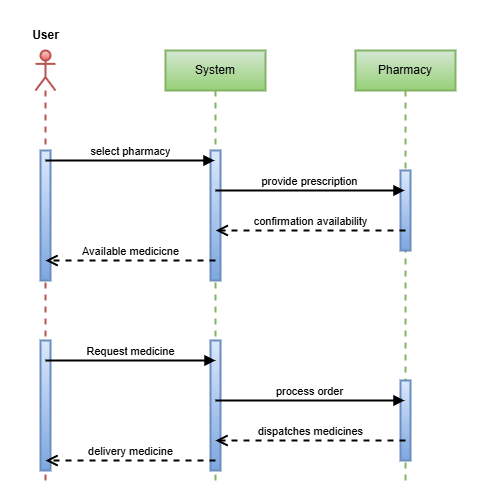

The diagram above was exported from draw.io. Its source (the exported page's mxGraphModel, read from the mxfile embedded in the PNG):
<mxGraphModel dx="989" dy="521" grid="1" gridSize="10" guides="1" tooltips="1" connect="1" arrows="1" fold="1" page="1" pageScale="1" pageWidth="850" pageHeight="1100" math="0" shadow="0">
  <root>
    <mxCell id="0" />
    <mxCell id="1" parent="0" />
    <mxCell id="N23MfzQWZS53tgs4FZxj-1" value="" style="shape=umlLifeline;perimeter=lifelinePerimeter;whiteSpace=wrap;html=1;container=1;dropTarget=0;collapsible=0;recursiveResize=0;outlineConnect=0;portConstraint=eastwest;newEdgeStyle={&quot;curved&quot;:0,&quot;rounded&quot;:0};participant=umlActor;fillColor=#f8cecc;gradientColor=#ea6b66;strokeColor=#b85450;strokeWidth=2;" vertex="1" parent="1">
      <mxGeometry x="120" y="60" width="20" height="430" as="geometry" />
    </mxCell>
    <mxCell id="N23MfzQWZS53tgs4FZxj-16" value="" style="html=1;points=[[0,0,0,0,5],[0,1,0,0,-5],[1,0,0,0,5],[1,1,0,0,-5]];perimeter=orthogonalPerimeter;outlineConnect=0;targetShapes=umlLifeline;portConstraint=eastwest;newEdgeStyle={&quot;curved&quot;:0,&quot;rounded&quot;:0};fillColor=#dae8fc;gradientColor=#7ea6e0;strokeColor=#6c8ebf;strokeWidth=2;" vertex="1" parent="N23MfzQWZS53tgs4FZxj-1">
      <mxGeometry x="5" y="100" width="10" height="130" as="geometry" />
    </mxCell>
    <mxCell id="N23MfzQWZS53tgs4FZxj-21" value="" style="html=1;points=[[0,0,0,0,5],[0,1,0,0,-5],[1,0,0,0,5],[1,1,0,0,-5]];perimeter=orthogonalPerimeter;outlineConnect=0;targetShapes=umlLifeline;portConstraint=eastwest;newEdgeStyle={&quot;curved&quot;:0,&quot;rounded&quot;:0};fillColor=#dae8fc;gradientColor=#7ea6e0;strokeColor=#6c8ebf;strokeWidth=2;" vertex="1" parent="N23MfzQWZS53tgs4FZxj-1">
      <mxGeometry x="5" y="290" width="10" height="130" as="geometry" />
    </mxCell>
    <mxCell id="N23MfzQWZS53tgs4FZxj-5" value="Pharmacy" style="shape=umlLifeline;perimeter=lifelinePerimeter;whiteSpace=wrap;html=1;container=1;dropTarget=0;collapsible=0;recursiveResize=0;outlineConnect=0;portConstraint=eastwest;newEdgeStyle={&quot;curved&quot;:0,&quot;rounded&quot;:0};fillColor=#d5e8d4;gradientColor=#97d077;strokeColor=#82b366;strokeWidth=2;" vertex="1" parent="1">
      <mxGeometry x="440" y="60" width="100" height="430" as="geometry" />
    </mxCell>
    <mxCell id="N23MfzQWZS53tgs4FZxj-18" value="" style="html=1;points=[[0,0,0,0,5],[0,1,0,0,-5],[1,0,0,0,5],[1,1,0,0,-5]];perimeter=orthogonalPerimeter;outlineConnect=0;targetShapes=umlLifeline;portConstraint=eastwest;newEdgeStyle={&quot;curved&quot;:0,&quot;rounded&quot;:0};fillColor=#dae8fc;gradientColor=#7ea6e0;strokeColor=#6c8ebf;strokeWidth=2;" vertex="1" parent="N23MfzQWZS53tgs4FZxj-5">
      <mxGeometry x="45" y="120" width="10" height="80" as="geometry" />
    </mxCell>
    <mxCell id="N23MfzQWZS53tgs4FZxj-19" value="" style="html=1;points=[[0,0,0,0,5],[0,1,0,0,-5],[1,0,0,0,5],[1,1,0,0,-5]];perimeter=orthogonalPerimeter;outlineConnect=0;targetShapes=umlLifeline;portConstraint=eastwest;newEdgeStyle={&quot;curved&quot;:0,&quot;rounded&quot;:0};fillColor=#dae8fc;gradientColor=#7ea6e0;strokeColor=#6c8ebf;strokeWidth=2;" vertex="1" parent="N23MfzQWZS53tgs4FZxj-5">
      <mxGeometry x="45" y="330" width="10" height="80" as="geometry" />
    </mxCell>
    <mxCell id="N23MfzQWZS53tgs4FZxj-6" value="System" style="shape=umlLifeline;perimeter=lifelinePerimeter;whiteSpace=wrap;html=1;container=1;dropTarget=0;collapsible=0;recursiveResize=0;outlineConnect=0;portConstraint=eastwest;newEdgeStyle={&quot;curved&quot;:0,&quot;rounded&quot;:0};fillColor=#d5e8d4;gradientColor=#97d077;strokeColor=#82b366;strokeWidth=2;" vertex="1" parent="1">
      <mxGeometry x="250" y="60" width="100" height="430" as="geometry" />
    </mxCell>
    <mxCell id="N23MfzQWZS53tgs4FZxj-17" value="" style="html=1;points=[[0,0,0,0,5],[0,1,0,0,-5],[1,0,0,0,5],[1,1,0,0,-5]];perimeter=orthogonalPerimeter;outlineConnect=0;targetShapes=umlLifeline;portConstraint=eastwest;newEdgeStyle={&quot;curved&quot;:0,&quot;rounded&quot;:0};fillColor=#dae8fc;gradientColor=#7ea6e0;strokeColor=#6c8ebf;strokeWidth=2;" vertex="1" parent="N23MfzQWZS53tgs4FZxj-6">
      <mxGeometry x="45" y="100" width="10" height="130" as="geometry" />
    </mxCell>
    <mxCell id="N23MfzQWZS53tgs4FZxj-20" value="" style="html=1;points=[[0,0,0,0,5],[0,1,0,0,-5],[1,0,0,0,5],[1,1,0,0,-5]];perimeter=orthogonalPerimeter;outlineConnect=0;targetShapes=umlLifeline;portConstraint=eastwest;newEdgeStyle={&quot;curved&quot;:0,&quot;rounded&quot;:0};fillColor=#dae8fc;gradientColor=#7ea6e0;strokeColor=#6c8ebf;strokeWidth=2;" vertex="1" parent="N23MfzQWZS53tgs4FZxj-6">
      <mxGeometry x="45" y="290" width="10" height="130" as="geometry" />
    </mxCell>
    <mxCell id="N23MfzQWZS53tgs4FZxj-7" value="select pharmacy" style="html=1;verticalAlign=bottom;endArrow=block;curved=0;rounded=0;strokeWidth=2;" edge="1" parent="1" target="N23MfzQWZS53tgs4FZxj-6">
      <mxGeometry width="80" relative="1" as="geometry">
        <mxPoint x="130" y="170" as="sourcePoint" />
        <mxPoint x="210" y="170" as="targetPoint" />
      </mxGeometry>
    </mxCell>
    <mxCell id="N23MfzQWZS53tgs4FZxj-8" value="confirmation availability" style="html=1;verticalAlign=bottom;endArrow=open;dashed=1;endSize=8;curved=0;rounded=0;strokeWidth=2;" edge="1" parent="1" target="N23MfzQWZS53tgs4FZxj-6">
      <mxGeometry relative="1" as="geometry">
        <mxPoint x="490" y="240" as="sourcePoint" />
        <mxPoint x="410" y="240" as="targetPoint" />
      </mxGeometry>
    </mxCell>
    <mxCell id="N23MfzQWZS53tgs4FZxj-9" value="provide prescription" style="html=1;verticalAlign=bottom;endArrow=block;curved=0;rounded=0;strokeWidth=2;" edge="1" parent="1" target="N23MfzQWZS53tgs4FZxj-5">
      <mxGeometry width="80" relative="1" as="geometry">
        <mxPoint x="300" y="200" as="sourcePoint" />
        <mxPoint x="380" y="200" as="targetPoint" />
      </mxGeometry>
    </mxCell>
    <mxCell id="N23MfzQWZS53tgs4FZxj-10" value="Available medicicne" style="html=1;verticalAlign=bottom;endArrow=open;dashed=1;endSize=8;curved=0;rounded=0;strokeWidth=2;" edge="1" parent="1">
      <mxGeometry relative="1" as="geometry">
        <mxPoint x="300" y="270" as="sourcePoint" />
        <mxPoint x="130" y="270" as="targetPoint" />
      </mxGeometry>
    </mxCell>
    <mxCell id="N23MfzQWZS53tgs4FZxj-11" value="Request medicine" style="html=1;verticalAlign=bottom;endArrow=block;curved=0;rounded=0;strokeWidth=2;" edge="1" parent="1">
      <mxGeometry width="80" relative="1" as="geometry">
        <mxPoint x="130" y="370" as="sourcePoint" />
        <mxPoint x="300" y="370" as="targetPoint" />
      </mxGeometry>
    </mxCell>
    <mxCell id="N23MfzQWZS53tgs4FZxj-12" value="process order" style="html=1;verticalAlign=bottom;endArrow=block;curved=0;rounded=0;strokeWidth=2;" edge="1" parent="1" target="N23MfzQWZS53tgs4FZxj-5">
      <mxGeometry width="80" relative="1" as="geometry">
        <mxPoint x="300" y="410" as="sourcePoint" />
        <mxPoint x="470" y="410" as="targetPoint" />
      </mxGeometry>
    </mxCell>
    <mxCell id="N23MfzQWZS53tgs4FZxj-14" value="dispatches medicines" style="html=1;verticalAlign=bottom;endArrow=open;dashed=1;endSize=8;curved=0;rounded=0;strokeWidth=2;" edge="1" parent="1">
      <mxGeometry relative="1" as="geometry">
        <mxPoint x="490" y="450" as="sourcePoint" />
        <mxPoint x="300" y="450" as="targetPoint" />
      </mxGeometry>
    </mxCell>
    <mxCell id="N23MfzQWZS53tgs4FZxj-15" value="delivery medicine" style="html=1;verticalAlign=bottom;endArrow=open;dashed=1;endSize=8;curved=0;rounded=0;strokeWidth=2;" edge="1" parent="1">
      <mxGeometry x="-0.002" relative="1" as="geometry">
        <mxPoint x="300" y="470" as="sourcePoint" />
        <mxPoint x="130" y="470" as="targetPoint" />
        <mxPoint as="offset" />
      </mxGeometry>
    </mxCell>
    <mxCell id="N23MfzQWZS53tgs4FZxj-22" value="&lt;b&gt;User&lt;/b&gt;" style="text;html=1;align=center;verticalAlign=middle;resizable=0;points=[];autosize=1;strokeColor=none;fillColor=none;" vertex="1" parent="1">
      <mxGeometry x="105" y="30" width="50" height="30" as="geometry" />
    </mxCell>
  </root>
</mxGraphModel>